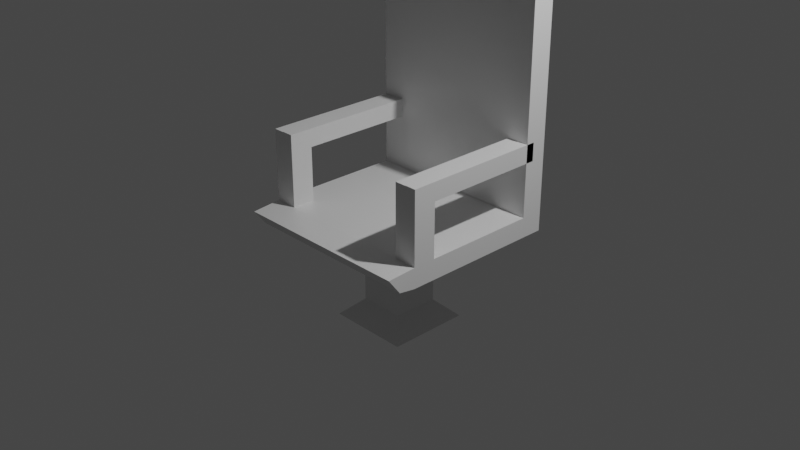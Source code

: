 # Source: scaun.blend  (saved by Blender 2.93.21; exported with 4.5.12 LTS)
import bpy
from mathutils import Matrix  # noqa: F401  (used for matrix-valued properties, if any)

bpy.ops.wm.read_factory_settings(use_empty=True)
scene = bpy.context.scene
scene.name = 'Scene'

# ---- collections
col_collection = bpy.data.collections.new('Collection'); scene.collection.children.link(col_collection)

# ---- materials (node trees are filled in below, after node groups)
mat_material = bpy.data.materials.new('Material')
mat_material.alpha_threshold = 0.0
mat_material.use_transparent_shadow = False
mat_material.line_color = (0.0, 0.0, 0.0, 1.0)

# ---- material node trees
mat_material.use_nodes = True; mat_material.node_tree.nodes.clear()
_N = mat_material.node_tree.nodes; _L = mat_material.node_tree.links
n0 = _N.new('ShaderNodeOutputMaterial'); n0.name = 'Material Output'; n0.location = (300, 300)
n1 = _N.new('ShaderNodeBsdfPrincipled'); n1.name = 'Principled BSDF'; n1.location = (10, 300)
n1.distribution = 'GGX'
n1.subsurface_method = 'BURLEY'
n1.inputs[2].default_value = 0.4
n1.inputs[3].default_value = 1.45
n1.inputs[27].default_value = (0.0, 0.0, 0.0, 1.0)
n1.inputs[28].default_value = 1.0
_L.new(n1.outputs[0], n0.inputs[0])
n0.is_active_output = True

# ---- world
world_world = bpy.data.worlds.new('World'); scene.world = world_world
world_world.use_nodes = True; world_world.node_tree.nodes.clear()
_N = world_world.node_tree.nodes; _L = world_world.node_tree.links
n0 = _N.new('ShaderNodeOutputWorld'); n0.name = 'World Output'; n0.location = (300, 300)
n1 = _N.new('ShaderNodeBackground'); n1.name = 'Background'; n1.location = (10, 300)
n1.inputs[0].default_value = (0.05088, 0.05088, 0.05088, 1.0)
_L.new(n1.outputs[0], n0.inputs[0])
n0.is_active_output = True
world_world.color = (0.05088, 0.05088, 0.05088)
world_world.use_sun_shadow = False
world_world.sun_shadow_jitter_overblur = 0.0

# ---- cameras
cam_camera = bpy.data.cameras.new('Camera')
cam_camera.clip_end = 100.0
cam_camera.ortho_scale = 7.314

# ---- lights
light_light = bpy.data.lights.new('Light', 'POINT')
light_light.transmission_factor = 0.0
light_light.energy = 1000.0
light_light.shadow_soft_size = 0.1
light_light.shadow_maximum_resolution = 0.006
light_light.use_absolute_resolution = True

# ---- meshes
me_cube = bpy.data.meshes.new('Cube')
me_cube.from_pydata([(1.0, 1.0, 1.0), (1.0, 1.0, -1.0), (1.001, -0.9334, 0.7425), (0.9994, -1.067, -0.8486), (-1.0, 1.0, 1.0), (-1.0, 1.0, -1.0), (-0.9994, -0.9326, 0.8486), (-1.001, -1.067, -0.7425), (0.0, 1.0, -1.0), (0.0005436, -0.933, 0.7955), (-0.0005436, -1.067, -0.7955), (0.0, 1.0, 1.0), (-1.0, 0.0, -1.0), (1.0, 0.0, 1.0), (-1.0, 0.0, 1.0), (1.0, 0.0, -1.0), (0.0, 0.0, -1.0), (0.0, 0.4496, 10.21), (-1.0, 0.5, 1.0), (1.0, 0.5, -1.0), (-1.0, 0.5, -1.0), (1.0, 0.5, 1.0), (0.0, 0.5, -1.0), (0.0, 0.5, 1.0), (-1.0, 0.75, 1.0), (1.0, 0.75, -1.0), (-1.0, 0.75, -1.0), (1.0, 0.75, 1.0), (0.0, 0.75, -1.0), (0.0, 0.75, 1.0), (-0.5, 1.0, -1.0), (-0.4994, -0.9328, 0.8221), (-0.5005, -1.067, -0.769), (-0.5, 1.0, 1.0), (-0.5, 0.0, -1.0), (-0.5, 0.0, 1.0), (-0.5, 0.5, 1.0), (-0.5, 0.5, -1.0), (-0.5, 0.75, -1.0), (-0.5, 0.75, 1.0), (-0.75, 1.0, -1.0), (-0.7494, -0.9327, 0.8353), (-0.75, 0.0, -1.0), (-0.75, 0.5, -1.0), (-0.75, 0.75, -1.0), (-0.7505, -1.067, -0.7557), (-0.75, 1.0, 1.0), (-0.75, 0.0, 1.0), (-0.75, 0.5, 1.0), (-0.75, 0.75, 1.0), (0.4994, -1.067, -0.8221), (0.5, 1.0, 1.0), (0.5, 1.0, -1.0), (0.5005, -0.9332, 0.769), (0.5, 0.0, 1.0), (0.5, 0.0, -1.0), (0.5, 0.5, -1.0), (0.5, 0.5, 1.0), (0.5, 0.75, 1.0), (0.5, 0.75, -1.0), (0.7494, -1.067, -0.8353), (0.75, 1.0, 1.0), (0.75, 0.0, 1.0), (0.75, 0.5, 1.0), (0.75, 0.75, 1.0), (0.75, 1.0, -1.0), (0.7505, -0.9333, 0.7557), (0.75, 0.0, -1.0), (0.75, 0.5, -1.0), (0.75, 0.75, -1.0), (-1.0, -0.5, -1.0), (1.0, -0.5, 1.0), (0.0, -0.5, -1.0), (0.0, -0.5, 1.0), (-1.0, -0.5, 1.0), (1.0, -0.5, -1.0), (-0.5, -0.5, -1.0), (-0.5, -0.5, 1.0), (-0.75, -0.5, -1.0), (-0.75, -0.5, 1.0), (0.5, -0.5, 1.0), (0.5, -0.5, -1.0), (0.75, -0.5, 1.0), (0.75, -0.5, -1.0), (-1.0, -0.75, -1.0), (1.0, -0.75, 1.0), (0.0, -0.75, -1.0), (0.0, -0.75, 1.0), (-0.5, -0.75, -1.0), (-0.5, -0.75, 1.0), (-0.75, -0.75, -1.0), (-0.75, -0.75, 1.0), (0.5, -0.75, 1.0), (0.5, -0.75, -1.0), (0.75, -0.75, 1.0), (0.75, -0.75, -1.0), (-1.0, -0.75, 1.0), (1.0, -0.75, -1.0), (-1.0, -0.625, 1.0), (1.0, -0.625, -1.0), (-1.0, -0.625, -1.0), (1.0, -0.625, 1.0), (0.0, -0.625, -1.0), (0.0, -0.625, 1.0), (-0.5, -0.625, -1.0), (-0.5, -0.625, 1.0), (-0.75, -0.625, -1.0), (-0.75, -0.625, 1.0), (0.5, -0.625, 1.0), (0.5, -0.625, -1.0), (0.75, -0.625, 1.0), (0.75, -0.625, -1.0), (0.8744, -1.067, -0.842), (0.875, 1.0, 1.0), (0.875, 0.0, 1.0), (0.875, 0.5, 1.0), (0.875, 0.75, 1.0), (0.875, 1.0, -1.0), (0.8755, -0.9334, 0.7491), (0.875, 0.0, -1.0), (0.875, 0.5, -1.0), (0.875, 0.75, -1.0), (0.875, -0.5, 1.0), (0.875, -0.5, -1.0), (0.875, -0.75, 1.0), (0.875, -0.75, -1.0), (0.875, -0.625, -1.0), (0.875, -0.625, 1.0), (-0.875, 1.0, -1.0), (-0.8744, -0.9327, 0.842), (-0.875, 0.0, -1.0), (-0.875, 0.5, -1.0), (-0.875, 0.75, -1.0), (-0.8755, -1.067, -0.7491), (-0.875, 1.0, 1.0), (-0.875, 0.0, 1.0), (-0.875, 0.5, 1.0), (-0.875, 0.75, 1.0), (-0.875, -0.5, -1.0), (-0.875, -0.5, 1.0), (-0.875, -0.75, -1.0), (-0.875, -0.75, 1.0), (-0.875, -0.625, 1.0), (-0.875, -0.625, -1.0), (-0.875, 1.0, -21.52), (-1.0, 1.0, -21.52), (1.0, 0.75, -21.52), (1.0, 1.0, -21.52), (0.5, 1.0, -21.52), (0.0, 1.0, -21.52), (-1.0, 0.75, -21.52), (0.0, 0.75, -21.52), (-0.875, 0.75, -21.52), (0.5, 0.75, -21.52), (-0.5, 1.0, -21.52), (-0.5, 0.75, -21.52), (-0.75, 1.0, -21.52), (-0.75, 0.75, -21.52), (0.75, 1.0, -21.52), (0.75, 0.75, -21.52), (0.875, 1.0, -21.52), (0.875, 0.75, -21.52), (-0.8724, 1.18, -24.33), (-0.9974, 1.18, -24.31), (0.9974, 1.184, -26.92), (1.002, 1.182, -24.66), (0.5023, 1.181, -24.57), (0.00244, 1.181, -24.48), (-1.002, 1.182, -26.57), (-0.00244, 1.183, -26.75), (-0.8773, 1.182, -26.59), (0.4975, 1.183, -26.83), (-0.4975, 1.181, -24.4), (-0.5023, 1.183, -26.66), (-0.7474, 1.18, -24.35), (-0.7523, 1.182, -26.61), (0.7523, 1.181, -24.62), (0.7474, 1.183, -26.88), (0.8773, 1.181, -24.64), (0.8724, 1.184, -26.9), (1.0, -0.625, -8.074), (1.0, -0.5, -8.074), (-0.875, -0.5, -8.074), (-1.0, -0.5, -8.074), (-1.0, -0.625, -8.074), (-1.0, -0.75, -8.074), (-0.875, -0.75, -8.074), (1.0, -0.75, -8.074), (-0.875, -0.625, -8.074), (0.875, -0.5, -8.074), (0.875, -0.75, -8.074), (0.875, -0.625, -8.074), (-1.0, -0.75, -4.537), (-1.0, -0.625, -4.537), (-0.875, -0.5, -4.537), (-1.0, -0.5, -4.537), (-0.875, -0.75, -4.537), (-0.875, -0.625, -4.537), (1.0, -0.625, -4.537), (1.0, -0.5, -4.537), (0.875, -0.75, -4.537), (1.0, -0.75, -4.537), (0.875, -0.5, -4.537), (0.875, -0.625, -4.537), (-1.0, -0.625, -6.305), (-0.875, -0.5, -6.305), (-0.875, -0.75, -6.305), (-1.0, -0.75, -6.305), (-1.0, -0.5, -6.305), (-0.875, -0.625, -6.305), (1.0, -0.625, -6.305), (0.875, -0.75, -6.305), (0.875, -0.5, -6.305), (1.0, -0.5, -6.305), (1.0, -0.75, -6.305), (0.875, -0.625, -6.305), (-0.875, 0.7735, -8.074), (-1.0, 0.7735, -8.074), (-0.875, 0.7735, -6.305), (-1.0, 0.7735, -6.305), (1.0, 0.8423, -8.074), (0.875, 0.8423, -8.074), (0.875, 0.8423, -6.305), (1.0, 0.8423, -6.305), (-1.0, -0.25, 1.0), (1.0, -0.25, -1.0), (-1.0, -0.25, -1.0), (1.0, -0.25, 1.0), (0.0, -0.25, -1.0), (0.0, -0.25, 1.0), (-0.5, -0.25, -1.0), (-0.5, -0.25, 1.0), (-0.75, -0.25, -1.0), (-0.75, -0.25, 1.0), (0.5, -0.25, 1.0), (0.5, -0.25, -1.0), (0.75, -0.25, 1.0), (0.75, -0.25, -1.0), (0.875, -0.25, -1.0), (0.875, -0.25, 1.0), (-0.875, -0.25, 1.0), (-0.875, -0.25, -1.0), (-1.0, 0.25, -1.0), (1.0, 0.25, 1.0), (0.0, 0.25, -1.0), (0.0, 0.25, 1.0), (-1.0, 0.25, 1.0), (1.0, 0.25, -1.0), (-0.5, 0.25, 1.0), (-0.5, 0.25, -1.0), (-0.75, 0.25, -1.0), (-0.75, 0.25, 1.0), (0.5, 0.25, -1.0), (0.5, 0.25, 1.0), (0.75, 0.25, 1.0), (0.75, 0.25, -1.0), (0.875, 0.25, 1.0), (0.875, 0.25, -1.0), (-0.875, 0.25, -1.0), (-0.875, 0.25, 1.0), (-0.2505, -1.067, -0.7823), (-0.25, 1.0, 1.0), (-0.25, 0.0, 1.0), (-0.25, 0.5, 1.0), (-0.25, 0.75, 1.0), (-0.25, 1.0, -1.0), (-0.2495, -0.9329, 0.8088), (-0.25, 0.0, -1.0), (-0.25, 0.5, -1.0), (-0.25, 0.75, -1.0), (-0.25, -0.5, 1.0), (-0.25, -0.5, -1.0), (-0.25, -0.75, 1.0), (-0.25, -0.75, -1.0), (-0.25, -0.625, -1.0), (-0.25, -0.625, 1.0), (-0.25, 1.0, -21.52), (-0.25, 0.75, -21.52), (-0.2475, 1.181, -24.44), (-0.2524, 1.183, -26.7), (-0.25, -0.25, -1.0), (-0.25, -0.25, 1.0), (-0.25, 0.25, 1.0), (-0.25, 0.25, -1.0), (0.25, 1.0, -1.0), (0.2505, -0.9331, 0.7823), (0.25, 0.0, -1.0), (0.25, 0.5, -1.0), (0.25, 0.75, -1.0), (0.2495, -1.067, -0.8088), (0.25, 1.0, 1.0), (0.25, 0.0, 1.0), (0.25, 0.5, 1.0), (0.25, 0.75, 1.0), (0.25, -0.5, -1.0), (0.25, -0.5, 1.0), (0.25, -0.75, -1.0), (0.25, -0.75, 1.0), (0.25, -0.625, 1.0), (0.25, -0.625, -1.0), (0.25, 1.0, -21.52), (0.25, 0.75, -21.52), (0.2524, 1.181, -24.53), (0.2475, 1.183, -26.79), (0.25, -0.25, 1.0), (0.25, -0.25, -1.0), (0.25, 0.25, -1.0), (0.25, 0.25, 1.0), (0.0, 0.25, 8.485), (-0.25, 0.0, 8.485), (0.0, -0.25, 8.485), (-0.25, -0.25, 8.485), (-0.25, 0.25, 8.485), (0.25, 0.0, 8.485), (0.25, -0.25, 8.485), (0.25, 0.25, 8.485), (0.0, 0.0, 10.21), (-0.4496, 0.0, 10.21), (0.0, -0.4496, 10.21), (-0.4496, -0.4496, 10.21), (-0.4496, 0.4496, 10.21), (0.4496, 0.0, 10.21), (0.4496, -0.4496, 10.21), (0.4496, 0.4496, 10.21), (0.875, -0.5, -8.043), (0.75, -0.5, -8.043), (0.75, -0.625, -8.043), (0.75, -0.75, -8.043), (0.875, -0.75, -8.043), (0.875, -0.625, -8.043), (0.875, -0.75, -4.525), (0.875, -0.625, -4.525), (0.75, -0.5, -4.525), (0.75, -0.625, -4.525), (0.75, -0.75, -4.525), (0.875, -0.5, -4.525), (0.875, -0.75, -6.284), (0.75, -0.5, -6.284), (0.75, -0.75, -6.284), (0.875, -0.5, -6.284), (0.875, -0.625, -6.284), (0.75, -0.625, -6.284), (0.875, 0.7634, -8.043), (0.75, 0.7634, -8.043), (0.75, 0.7634, -6.284), (0.875, 0.7634, -6.284), (-0.75, -0.625, -8.109), (-0.75, -0.75, -8.109), (-0.75, -0.5, -8.109), (-0.875, -0.5, -8.109), (-0.875, -0.75, -8.109), (-0.875, -0.625, -8.109), (-0.875, -0.5, -4.554), (-0.875, -0.625, -4.554), (-0.75, -0.625, -4.554), (-0.75, -0.5, -4.554), (-0.875, -0.75, -4.554), (-0.75, -0.75, -4.554), (-0.875, -0.5, -6.332), (-0.75, -0.625, -6.332), (-0.875, -0.75, -6.332), (-0.875, -0.625, -6.332), (-0.75, -0.5, -6.332), (-0.75, -0.75, -6.332), (-0.875, 0.7601, -6.332), (-0.875, 0.7601, -8.109), (-0.75, 0.7601, -8.109), (-0.75, 0.7601, -6.332)], [], [(141, 96, 6, 129), (133, 129, 6, 7), (26, 24, 4, 5), (125, 97, 3, 112), (97, 85, 2, 3), (117, 113, 0, 1), (265, 261, 11, 8), (273, 86, 10, 260), (289, 285, 9, 10), (297, 87, 9, 285), (281, 229, 310, 311), (283, 244, 16, 267), (247, 243, 13, 15), (257, 247, 15, 119), (226, 224, 14, 12), (259, 246, 14, 135), (137, 24, 18, 136), (121, 25, 19, 120), (25, 27, 21, 19), (269, 28, 22, 268), (293, 29, 23, 292), (242, 246, 18, 20), (290, 11, 29, 293), (121, 69, 159, 161), (1, 0, 27, 25), (38, 44, 157, 155), (134, 4, 24, 137), (20, 18, 24, 26), (261, 33, 39, 264), (269, 38, 155, 277), (44, 38, 37, 43), (264, 39, 36, 263), (282, 248, 35, 262), (250, 249, 34, 42), (90, 88, 32, 45), (40, 46, 33, 30), (260, 266, 31, 32), (272, 89, 31, 266), (128, 134, 46, 40), (140, 90, 45, 133), (258, 250, 42, 130), (132, 44, 43, 131), (284, 52, 148, 300), (33, 46, 49, 39), (39, 49, 48, 36), (248, 251, 47, 35), (32, 31, 41, 45), (89, 91, 41, 31), (44, 132, 152, 157), (61, 51, 58, 64), (64, 58, 57, 63), (288, 59, 56, 287), (306, 252, 55, 286), (254, 253, 54, 62), (94, 92, 53, 66), (60, 66, 53, 50), (284, 290, 51, 52), (296, 93, 50, 289), (112, 118, 66, 60), (124, 94, 66, 118), (256, 254, 62, 114), (116, 64, 63, 115), (113, 61, 64, 116), (265, 8, 149, 276), (59, 69, 68, 56), (252, 255, 67, 55), (52, 51, 61, 65), (93, 95, 60, 50), (235, 237, 83, 81), (239, 236, 82, 122), (305, 235, 81, 294), (236, 234, 80, 82), (231, 233, 79, 77), (241, 232, 78, 138), (281, 231, 77, 270), (232, 230, 76, 78), (100, 98, 74, 70), (304, 229, 73, 295), (280, 228, 72, 271), (225, 227, 71, 75), (238, 225, 75, 123), (240, 224, 74, 139), (7, 6, 96, 84), (109, 111, 95, 93), (127, 110, 94, 124), (299, 109, 93, 296), (110, 108, 92, 94), (105, 107, 91, 89), (362, 359, 346, 348), (275, 105, 89, 272), (106, 104, 88, 90), (298, 103, 87, 297), (274, 102, 86, 273), (99, 101, 85, 97), (205, 182, 216, 218), (142, 98, 96, 141), (139, 74, 98, 142), (214, 211, 190, 187), (75, 71, 101, 99), (271, 72, 102, 274), (295, 73, 103, 298), (78, 76, 104, 106), (270, 77, 105, 275), (361, 358, 349, 351), (77, 79, 107, 105), (82, 80, 108, 110), (294, 81, 109, 299), (122, 82, 110, 127), (81, 83, 111, 109), (84, 96, 98, 100), (71, 122, 127, 101), (341, 337, 325, 326), (340, 336, 328, 329), (101, 127, 124, 85), (237, 238, 123, 83), (227, 239, 122, 71), (0, 113, 116, 27), (27, 116, 115, 21), (243, 256, 114, 13), (85, 124, 118, 2), (3, 2, 118, 112), (1, 25, 146, 147), (69, 121, 120, 68), (255, 257, 119, 67), (65, 61, 113, 117), (95, 125, 112, 60), (213, 210, 180, 181), (79, 139, 142, 107), (107, 142, 141, 91), (207, 204, 184, 185), (233, 240, 139, 79), (226, 241, 138, 70), (117, 1, 147, 160), (26, 132, 131, 20), (242, 258, 130, 12), (84, 140, 133, 7), (5, 4, 134, 128), (46, 134, 137, 49), (49, 137, 136, 48), (251, 259, 135, 47), (45, 41, 129, 133), (91, 141, 129, 41), (155, 157, 175, 173), (150, 145, 163, 168), (156, 154, 172, 174), (161, 159, 177, 179), (300, 148, 166, 302), (158, 160, 178, 176), (147, 146, 164, 165), (157, 152, 170, 175), (132, 26, 150, 152), (25, 121, 161, 146), (128, 40, 156, 144), (5, 128, 144, 145), (288, 28, 151, 301), (69, 59, 153, 159), (26, 5, 145, 150), (52, 65, 158, 148), (40, 30, 154, 156), (65, 117, 160, 158), (278, 167, 169, 279), (178, 165, 164, 179), (174, 172, 173, 175), (162, 174, 175, 170), (302, 166, 171, 303), (166, 176, 177, 171), (176, 178, 179, 177), (163, 162, 170, 168), (160, 147, 165, 178), (152, 150, 168, 170), (146, 161, 179, 164), (148, 158, 176, 166), (301, 151, 169, 303), (159, 153, 171, 177), (276, 149, 167, 278), (144, 156, 174, 162), (145, 144, 162, 163), (277, 155, 173, 279), (191, 180, 187, 190), (189, 181, 180, 191), (183, 182, 188, 184), (184, 188, 186, 185), (209, 206, 186, 188), (215, 212, 189, 191), (210, 214, 187, 180), (205, 209, 188, 182), (189, 212, 222, 221), (211, 215, 191, 190), (204, 208, 183, 184), (206, 207, 185, 186), (140, 84, 192, 196), (100, 70, 195, 193), (138, 143, 197, 194), (143, 140, 196, 197), (84, 100, 193, 192), (70, 138, 194, 195), (125, 126, 203, 200), (123, 75, 199, 202), (99, 97, 201, 198), (126, 123, 202, 203), (75, 99, 198, 199), (97, 125, 200, 201), (196, 192, 207, 206), (193, 195, 208, 204), (194, 197, 209, 205), (197, 196, 206, 209), (192, 193, 204, 207), (195, 194, 205, 208), (200, 203, 215, 211), (202, 199, 213, 212), (198, 201, 214, 210), (203, 202, 212, 215), (199, 198, 210, 213), (201, 200, 211, 214), (219, 218, 216, 217), (182, 183, 217, 216), (183, 208, 219, 217), (208, 205, 218, 219), (222, 223, 220, 221), (181, 189, 221, 220), (212, 213, 223, 222), (213, 181, 220, 223), (12, 130, 241, 226), (47, 135, 240, 233), (13, 114, 239, 227), (67, 119, 238, 237), (135, 14, 224, 240), (119, 15, 225, 238), (15, 13, 227, 225), (267, 16, 228, 280), (229, 304, 314, 310), (42, 34, 230, 232), (262, 35, 231, 281), (130, 42, 232, 241), (35, 47, 233, 231), (62, 54, 234, 236), (286, 55, 235, 305), (114, 62, 236, 239), (55, 67, 237, 235), (70, 74, 224, 226), (48, 136, 259, 251), (20, 131, 258, 242), (68, 120, 257, 255), (21, 115, 256, 243), (56, 68, 255, 252), (115, 63, 254, 256), (63, 57, 253, 254), (287, 56, 252, 306), (36, 48, 251, 248), (131, 43, 250, 258), (43, 37, 249, 250), (263, 36, 248, 282), (12, 14, 246, 242), (136, 18, 246, 259), (120, 19, 247, 257), (19, 21, 243, 247), (268, 22, 244, 283), (292, 23, 245, 307), (37, 268, 283, 249), (23, 263, 282, 245), (262, 281, 311, 309), (34, 267, 280, 230), (151, 277, 279, 169), (154, 276, 278, 172), (172, 278, 279, 173), (73, 270, 275, 103), (76, 271, 274, 104), (104, 274, 273, 88), (103, 275, 272, 87), (230, 280, 271, 76), (229, 281, 270, 73), (30, 265, 276, 154), (87, 272, 266, 9), (10, 9, 266, 260), (245, 282, 312, 308), (29, 264, 263, 23), (28, 269, 277, 151), (11, 261, 264, 29), (38, 269, 268, 37), (249, 283, 267, 34), (88, 273, 260, 32), (30, 33, 261, 265), (57, 292, 307, 253), (22, 287, 306, 244), (16, 286, 305, 228), (54, 291, 304, 234), (153, 301, 303, 171), (167, 302, 303, 169), (59, 288, 301, 153), (149, 300, 302, 167), (72, 294, 299, 102), (80, 295, 298, 108), (108, 298, 297, 92), (102, 299, 296, 86), (234, 304, 295, 80), (228, 305, 294, 72), (86, 296, 289, 10), (8, 11, 290, 284), (244, 306, 286, 16), (28, 288, 287, 22), (8, 284, 300, 149), (51, 290, 293, 58), (58, 293, 292, 57), (253, 307, 291, 54), (92, 297, 285, 53), (50, 53, 285, 289), (311, 310, 318, 319), (309, 311, 319, 317), (315, 308, 17, 323), (313, 315, 323, 321), (304, 291, 313, 314), (282, 262, 309, 312), (291, 307, 315, 313), (307, 245, 308, 315), (323, 17, 316, 321), (321, 316, 318, 322), (316, 317, 319, 318), (17, 320, 317, 316), (314, 313, 321, 322), (310, 314, 322, 318), (312, 309, 317, 320), (308, 312, 320, 17), (325, 324, 329, 326), (326, 329, 328, 327), (336, 338, 327, 328), (338, 341, 326, 327), (324, 325, 343, 342), (339, 340, 329, 324), (123, 126, 331, 335), (83, 123, 335, 332), (95, 111, 333, 334), (125, 95, 334, 330), (126, 125, 330, 331), (111, 83, 332, 333), (335, 331, 340, 339), (332, 335, 339, 337), (334, 333, 341, 338), (330, 334, 338, 336), (331, 330, 336, 340), (333, 332, 337, 341), (344, 345, 342, 343), (339, 324, 342, 345), (337, 339, 345, 344), (325, 337, 344, 343), (351, 346, 347, 350), (349, 348, 346, 351), (363, 360, 350, 347), (358, 362, 367, 364), (360, 361, 351, 350), (359, 363, 347, 346), (106, 90, 357, 354), (140, 143, 353, 356), (138, 78, 355, 352), (90, 140, 356, 357), (143, 138, 352, 353), (78, 106, 354, 355), (354, 357, 363, 359), (356, 353, 361, 360), (352, 355, 362, 358), (357, 356, 360, 363), (353, 352, 358, 361), (355, 354, 359, 362), (364, 367, 366, 365), (349, 358, 364, 365), (362, 348, 366, 367), (348, 349, 365, 366)])
_uv = me_cube.uv_layers.new(name='UVMap')
_uv.uv.foreach_set('vector', [0.8594, 0.7188, 0.875, 0.7188, 0.875, 0.75, 0.8594, 0.75, 0.375, 0.9844, 0.625, 0.9844, 0.625, 1.0, 0.375, 1.0, 0.375, 0.2188, 0.625, 0.2188, 0.625, 0.25, 0.375, 0.25, 0.3594, 0.7188, 0.375, 0.7188, 0.375, 0.75, 0.3594, 0.75, 0.375, 0.7188, 0.625, 0.7188, 0.625, 0.75, 0.375, 0.75, 0.375, 0.4844, 0.625, 0.4844, 0.625, 0.5, 0.375, 0.5, 0.375, 0.3438, 0.625, 0.3438, 0.625, 0.375, 0.375, 0.375, 0.2188, 0.7188, 0.25, 0.7188, 0.25, 0.75, 0.2188, 0.75, 0.375, 0.8438, 0.625, 0.8438, 0.625, 0.875, 0.375, 0.875, 0.7188, 0.7188, 0.75, 0.7188, 0.75, 0.75, 0.7188, 0.75, 0.7812, 0.6562, 0.75, 0.6562, 0.75, 0.6562, 0.7812, 0.6562, 0.2188, 0.5938, 0.25, 0.5938, 0.25, 0.625, 0.2188, 0.625, 0.375, 0.5938, 0.625, 0.5938, 0.625, 0.625, 0.375, 0.625, 0.3594, 0.5938, 0.375, 0.5938, 0.375, 0.625, 0.3594, 0.625, 0.375, 0.09375, 0.625, 0.09375, 0.625, 0.125, 0.375, 0.125, 0.8594, 0.5938, 0.875, 0.5938, 0.875, 0.625, 0.8594, 0.625, 0.8594, 0.5312, 0.875, 0.5312, 0.875, 0.5625, 0.8594, 0.5625, 0.3594, 0.5312, 0.375, 0.5312, 0.375, 0.5625, 0.3594, 0.5625, 0.375, 0.5312, 0.625, 0.5312, 0.625, 0.5625, 0.375, 0.5625, 0.2188, 0.5312, 0.25, 0.5312, 0.25, 0.5625, 0.2188, 0.5625, 0.7188, 0.5312, 0.75, 0.5312, 0.75, 0.5625, 0.7188, 0.5625, 0.375, 0.1562, 0.625, 0.1562, 0.625, 0.1875, 0.375, 0.1875, 0.7188, 0.5, 0.75, 0.5, 0.75, 0.5312, 0.7188, 0.5312, 0.3594, 0.5312, 0.3438, 0.5312, 0.3438, 0.5312, 0.3594, 0.5312, 0.375, 0.5, 0.625, 0.5, 0.625, 0.5312, 0.375, 0.5312, 0.1875, 0.5312, 0.1562, 0.5312, 0.1562, 0.5312, 0.1875, 0.5312, 0.8594, 0.5, 0.875, 0.5, 0.875, 0.5312, 0.8594, 0.5312, 0.375, 0.1875, 0.625, 0.1875, 0.625, 0.2188, 0.375, 0.2188, 0.7812, 0.5, 0.8125, 0.5, 0.8125, 0.5312, 0.7812, 0.5312, 0.2188, 0.5312, 0.1875, 0.5312, 0.1875, 0.5312, 0.2188, 0.5312, 0.1562, 0.5312, 0.1875, 0.5312, 0.1875, 0.5625, 0.1562, 0.5625, 0.7812, 0.5312, 0.8125, 0.5312, 0.8125, 0.5625, 0.7812, 0.5625, 0.7812, 0.5938, 0.8125, 0.5938, 0.8125, 0.625, 0.7812, 0.625, 0.1562, 0.5938, 0.1875, 0.5938, 0.1875, 0.625, 0.1562, 0.625, 0.1562, 0.7188, 0.1875, 0.7188, 0.1875, 0.75, 0.1562, 0.75, 0.375, 0.2812, 0.625, 0.2812, 0.625, 0.3125, 0.375, 0.3125, 0.375, 0.9062, 0.625, 0.9062, 0.625, 0.9375, 0.375, 0.9375, 0.7812, 0.7188, 0.8125, 0.7188, 0.8125, 0.75, 0.7812, 0.75, 0.375, 0.2656, 0.625, 0.2656, 0.625, 0.2812, 0.375, 0.2812, 0.1406, 0.7188, 0.1562, 0.7188, 0.1562, 0.75, 0.1406, 0.75, 0.1406, 0.5938, 0.1562, 0.5938, 0.1562, 0.625, 0.1406, 0.625, 0.1406, 0.5312, 0.1562, 0.5312, 0.1562, 0.5625, 0.1406, 0.5625, 0.375, 0.4062, 0.375, 0.4375, 0.375, 0.4375, 0.375, 0.4062, 0.8125, 0.5, 0.8438, 0.5, 0.8438, 0.5312, 0.8125, 0.5312, 0.8125, 0.5312, 0.8438, 0.5312, 0.8438, 0.5625, 0.8125, 0.5625, 0.8125, 0.5938, 0.8438, 0.5938, 0.8438, 0.625, 0.8125, 0.625, 0.375, 0.9375, 0.625, 0.9375, 0.625, 0.9688, 0.375, 0.9688, 0.8125, 0.7188, 0.8438, 0.7188, 0.8438, 0.75, 0.8125, 0.75, 0.1562, 0.5312, 0.1406, 0.5312, 0.1406, 0.5312, 0.1562, 0.5312, 0.6562, 0.5, 0.6875, 0.5, 0.6875, 0.5312, 0.6562, 0.5312, 0.6562, 0.5312, 0.6875, 0.5312, 0.6875, 0.5625, 0.6562, 0.5625, 0.2812, 0.5312, 0.3125, 0.5312, 0.3125, 0.5625, 0.2812, 0.5625, 0.2812, 0.5938, 0.3125, 0.5938, 0.3125, 0.625, 0.2812, 0.625, 0.6562, 0.5938, 0.6875, 0.5938, 0.6875, 0.625, 0.6562, 0.625, 0.6562, 0.7188, 0.6875, 0.7188, 0.6875, 0.75, 0.6562, 0.75, 0.375, 0.7812, 0.625, 0.7812, 0.625, 0.8125, 0.375, 0.8125, 0.375, 0.4062, 0.625, 0.4062, 0.625, 0.4375, 0.375, 0.4375, 0.2812, 0.7188, 0.3125, 0.7188, 0.3125, 0.75, 0.2812, 0.75, 0.375, 0.7656, 0.625, 0.7656, 0.625, 0.7812, 0.375, 0.7812, 0.6406, 0.7188, 0.6562, 0.7188, 0.6562, 0.75, 0.6406, 0.75, 0.6406, 0.5938, 0.6562, 0.5938, 0.6562, 0.625, 0.6406, 0.625, 0.6406, 0.5312, 0.6562, 0.5312, 0.6562, 0.5625, 0.6406, 0.5625, 0.6406, 0.5, 0.6562, 0.5, 0.6562, 0.5312, 0.6406, 0.5312, 0.375, 0.3438, 0.375, 0.375, 0.375, 0.375, 0.375, 0.3438, 0.3125, 0.5312, 0.3438, 0.5312, 0.3438, 0.5625, 0.3125, 0.5625, 0.3125, 0.5938, 0.3438, 0.5938, 0.3438, 0.625, 0.3125, 0.625, 0.375, 0.4375, 0.625, 0.4375, 0.625, 0.4688, 0.375, 0.4688, 0.3125, 0.7188, 0.3438, 0.7188, 0.3438, 0.75, 0.3125, 0.75, 0.3125, 0.6562, 0.3438, 0.6562, 0.3438, 0.6875, 0.3125, 0.6875, 0.6406, 0.6562, 0.6562, 0.6562, 0.6562, 0.6875, 0.6406, 0.6875, 0.2812, 0.6562, 0.3125, 0.6562, 0.3125, 0.6875, 0.2812, 0.6875, 0.6562, 0.6562, 0.6875, 0.6562, 0.6875, 0.6875, 0.6562, 0.6875, 0.8125, 0.6562, 0.8438, 0.6562, 0.8438, 0.6875, 0.8125, 0.6875, 0.1406, 0.6562, 0.1562, 0.6562, 0.1562, 0.6875, 0.1406, 0.6875, 0.7812, 0.6562, 0.8125, 0.6562, 0.8125, 0.6875, 0.7812, 0.6875, 0.1562, 0.6562, 0.1875, 0.6562, 0.1875, 0.6875, 0.1562, 0.6875, 0.375, 0.04688, 0.625, 0.04688, 0.625, 0.0625, 0.375, 0.0625, 0.7188, 0.6562, 0.75, 0.6562, 0.75, 0.6875, 0.7188, 0.6875, 0.2188, 0.6562, 0.25, 0.6562, 0.25, 0.6875, 0.2188, 0.6875, 0.375, 0.6562, 0.625, 0.6562, 0.625, 0.6875, 0.375, 0.6875, 0.3594, 0.6562, 0.375, 0.6562, 0.375, 0.6875, 0.3594, 0.6875, 0.8594, 0.6562, 0.875, 0.6562, 0.875, 0.6875, 0.8594, 0.6875, 0.375, 0.0, 0.625, 0.0, 0.625, 0.03125, 0.375, 0.03125, 0.3125, 0.7031, 0.3438, 0.7031, 0.3438, 0.7188, 0.3125, 0.7188, 0.6406, 0.7031, 0.6562, 0.7031, 0.6562, 0.7188, 0.6406, 0.7188, 0.2812, 0.7031, 0.3125, 0.7031, 0.3125, 0.7188, 0.2812, 0.7188, 0.6562, 0.7031, 0.6875, 0.7031, 0.6875, 0.7188, 0.6562, 0.7188, 0.8125, 0.7031, 0.8438, 0.7031, 0.8438, 0.7188, 0.8125, 0.7188, 0.1562, 0.6875, 0.1562, 0.7031, 0.1562, 0.7031, 0.1562, 0.6875, 0.7812, 0.7031, 0.8125, 0.7031, 0.8125, 0.7188, 0.7812, 0.7188, 0.1562, 0.7031, 0.1875, 0.7031, 0.1875, 0.7188, 0.1562, 0.7188, 0.7188, 0.7031, 0.75, 0.7031, 0.75, 0.7188, 0.7188, 0.7188, 0.2188, 0.7031, 0.25, 0.7031, 0.25, 0.7188, 0.2188, 0.7188, 0.375, 0.7031, 0.625, 0.7031, 0.625, 0.7188, 0.375, 0.7188, 0.1406, 0.6875, 0.1406, 0.6875, 0.1406, 0.6875, 0.1406, 0.6875, 0.8594, 0.7031, 0.875, 0.7031, 0.875, 0.7188, 0.8594, 0.7188, 0.8594, 0.6875, 0.875, 0.6875, 0.875, 0.7031, 0.8594, 0.7031, 0.375, 0.7188, 0.3594, 0.7188, 0.3594, 0.7188, 0.375, 0.7188, 0.375, 0.6875, 0.625, 0.6875, 0.625, 0.7031, 0.375, 0.7031, 0.2188, 0.6875, 0.25, 0.6875, 0.25, 0.7031, 0.2188, 0.7031, 0.7188, 0.6875, 0.75, 0.6875, 0.75, 0.7031, 0.7188, 0.7031, 0.1562, 0.6875, 0.1875, 0.6875, 0.1875, 0.7031, 0.1562, 0.7031, 0.7812, 0.6875, 0.8125, 0.6875, 0.8125, 0.7031, 0.7812, 0.7031, 0.1406, 0.7031, 0.1406, 0.6875, 0.1406, 0.6875, 0.1406, 0.7031, 0.8125, 0.6875, 0.8438, 0.6875, 0.8438, 0.7031, 0.8125, 0.7031, 0.6562, 0.6875, 0.6875, 0.6875, 0.6875, 0.7031, 0.6562, 0.7031, 0.2812, 0.6875, 0.3125, 0.6875, 0.3125, 0.7031, 0.2812, 0.7031, 0.6406, 0.6875, 0.6562, 0.6875, 0.6562, 0.7031, 0.6406, 0.7031, 0.3125, 0.6875, 0.3438, 0.6875, 0.3438, 0.7031, 0.3125, 0.7031, 0.375, 0.03125, 0.625, 0.03125, 0.625, 0.04688, 0.375, 0.04688, 0.625, 0.6875, 0.6406, 0.6875, 0.6406, 0.7031, 0.625, 0.7031, 0.3438, 0.7031, 0.3438, 0.6875, 0.3438, 0.6875, 0.3438, 0.7031, 0.3594, 0.7031, 0.3594, 0.7188, 0.3594, 0.7188, 0.3594, 0.7031, 0.625, 0.7031, 0.6406, 0.7031, 0.6406, 0.7188, 0.625, 0.7188, 0.3438, 0.6562, 0.3594, 0.6562, 0.3594, 0.6875, 0.3438, 0.6875, 0.625, 0.6562, 0.6406, 0.6562, 0.6406, 0.6875, 0.625, 0.6875, 0.625, 0.5, 0.6406, 0.5, 0.6406, 0.5312, 0.625, 0.5312, 0.625, 0.5312, 0.6406, 0.5312, 0.6406, 0.5625, 0.625, 0.5625, 0.625, 0.5938, 0.6406, 0.5938, 0.6406, 0.625, 0.625, 0.625, 0.625, 0.7188, 0.6406, 0.7188, 0.6406, 0.75, 0.625, 0.75, 0.375, 0.75, 0.625, 0.75, 0.625, 0.7656, 0.375, 0.7656, 0.375, 0.5, 0.375, 0.5312, 0.375, 0.5312, 0.375, 0.5, 0.3438, 0.5312, 0.3594, 0.5312, 0.3594, 0.5625, 0.3438, 0.5625, 0.3438, 0.5938, 0.3594, 0.5938, 0.3594, 0.625, 0.3438, 0.625, 0.375, 0.4688, 0.625, 0.4688, 0.625, 0.4844, 0.375, 0.4844, 0.3438, 0.7188, 0.3594, 0.7188, 0.3594, 0.75, 0.3438, 0.75, 0.375, 0.6875, 0.375, 0.7031, 0.375, 0.7031, 0.375, 0.6875, 0.8438, 0.6875, 0.8594, 0.6875, 0.8594, 0.7031, 0.8438, 0.7031, 0.8438, 0.7031, 0.8594, 0.7031, 0.8594, 0.7188, 0.8438, 0.7188, 0.375, 0.03125, 0.375, 0.04688, 0.375, 0.04688, 0.375, 0.03125, 0.8438, 0.6562, 0.8594, 0.6562, 0.8594, 0.6875, 0.8438, 0.6875, 0.125, 0.6562, 0.1406, 0.6562, 0.1406, 0.6875, 0.125, 0.6875, 0.375, 0.4844, 0.375, 0.5, 0.375, 0.5, 0.375, 0.4844, 0.125, 0.5312, 0.1406, 0.5312, 0.1406, 0.5625, 0.125, 0.5625, 0.125, 0.5938, 0.1406, 0.5938, 0.1406, 0.625, 0.125, 0.625, 0.125, 0.7188, 0.1406, 0.7188, 0.1406, 0.75, 0.125, 0.75, 0.375, 0.25, 0.625, 0.25, 0.625, 0.2656, 0.375, 0.2656, 0.8438, 0.5, 0.8594, 0.5, 0.8594, 0.5312, 0.8438, 0.5312, 0.8438, 0.5312, 0.8594, 0.5312, 0.8594, 0.5625, 0.8438, 0.5625, 0.8438, 0.5938, 0.8594, 0.5938, 0.8594, 0.625, 0.8438, 0.625, 0.375, 0.9688, 0.625, 0.9688, 0.625, 0.9844, 0.375, 0.9844, 0.8438, 0.7188, 0.8594, 0.7188, 0.8594, 0.75, 0.8438, 0.75, 0.1875, 0.5312, 0.1562, 0.5312, 0.1562, 0.5312, 0.1875, 0.5312, 0.375, 0.2188, 0.375, 0.25, 0.375, 0.25, 0.375, 0.2188, 0.375, 0.2812, 0.375, 0.3125, 0.375, 0.3125, 0.375, 0.2812, 0.3594, 0.5312, 0.3438, 0.5312, 0.3438, 0.5312, 0.3594, 0.5312, 0.375, 0.4062, 0.375, 0.4375, 0.375, 0.4375, 0.375, 0.4062, 0.375, 0.4688, 0.375, 0.4844, 0.375, 0.4844, 0.375, 0.4688, 0.375, 0.5, 0.375, 0.5312, 0.375, 0.5312, 0.375, 0.5, 0.1562, 0.5312, 0.1406, 0.5312, 0.1406, 0.5312, 0.1562, 0.5312, 0.1406, 0.5312, 0.125, 0.5312, 0.125, 0.5312, 0.1406, 0.5312, 0.375, 0.5312, 0.3594, 0.5312, 0.3594, 0.5312, 0.375, 0.5312, 0.375, 0.2656, 0.375, 0.2812, 0.375, 0.2812, 0.375, 0.2656, 0.375, 0.25, 0.375, 0.2656, 0.375, 0.2656, 0.375, 0.25, 0.2812, 0.5312, 0.25, 0.5312, 0.25, 0.5312, 0.2812, 0.5312, 0.3438, 0.5312, 0.3125, 0.5312, 0.3125, 0.5312, 0.3438, 0.5312, 0.375, 0.2188, 0.375, 0.25, 0.375, 0.25, 0.375, 0.2188, 0.375, 0.4375, 0.375, 0.4688, 0.375, 0.4688, 0.375, 0.4375, 0.375, 0.2812, 0.375, 0.3125, 0.375, 0.3125, 0.375, 0.2812, 0.375, 0.4688, 0.375, 0.4844, 0.375, 0.4844, 0.375, 0.4688, 0.2188, 0.5, 0.25, 0.5, 0.25, 0.5312, 0.2188, 0.5312, 0.3594, 0.5, 0.375, 0.5, 0.375, 0.5312, 0.3594, 0.5312, 0.1562, 0.5, 0.1875, 0.5, 0.1875, 0.5312, 0.1562, 0.5312, 0.1406, 0.5, 0.1562, 0.5, 0.1562, 0.5312, 0.1406, 0.5312, 0.2812, 0.5, 0.3125, 0.5, 0.3125, 0.5312, 0.2812, 0.5312, 0.3125, 0.5, 0.3438, 0.5, 0.3438, 0.5312, 0.3125, 0.5312, 0.3438, 0.5, 0.3594, 0.5, 0.3594, 0.5312, 0.3438, 0.5312, 0.125, 0.5, 0.1406, 0.5, 0.1406, 0.5312, 0.125, 0.5312, 0.375, 0.4844, 0.375, 0.5, 0.375, 0.5, 0.375, 0.4844, 0.1406, 0.5312, 0.125, 0.5312, 0.125, 0.5312, 0.1406, 0.5312, 0.375, 0.5312, 0.3594, 0.5312, 0.3594, 0.5312, 0.375, 0.5312, 0.375, 0.4375, 0.375, 0.4688, 0.375, 0.4688, 0.375, 0.4375, 0.2812, 0.5312, 0.25, 0.5312, 0.25, 0.5312, 0.2812, 0.5312, 0.3438, 0.5312, 0.3125, 0.5312, 0.3125, 0.5312, 0.3438, 0.5312, 0.375, 0.3438, 0.375, 0.375, 0.375, 0.375, 0.375, 0.3438, 0.375, 0.2656, 0.375, 0.2812, 0.375, 0.2812, 0.375, 0.2656, 0.375, 0.25, 0.375, 0.2656, 0.375, 0.2656, 0.375, 0.25, 0.2188, 0.5312, 0.1875, 0.5312, 0.1875, 0.5312, 0.2188, 0.5312, 0.3594, 0.7031, 0.375, 0.7031, 0.375, 0.7188, 0.3594, 0.7188, 0.3594, 0.6875, 0.375, 0.6875, 0.375, 0.7031, 0.3594, 0.7031, 0.125, 0.6875, 0.1406, 0.6875, 0.1406, 0.7031, 0.125, 0.7031, 0.125, 0.7031, 0.1406, 0.7031, 0.1406, 0.7188, 0.125, 0.7188, 0.1406, 0.7031, 0.1406, 0.7188, 0.1406, 0.7188, 0.1406, 0.7031, 0.3594, 0.7031, 0.3594, 0.6875, 0.3594, 0.6875, 0.3594, 0.7031, 0.375, 0.7031, 0.375, 0.7188, 0.375, 0.7188, 0.375, 0.7031, 0.1406, 0.6875, 0.1406, 0.7031, 0.1406, 0.7031, 0.1406, 0.6875, 0.3594, 0.6875, 0.3594, 0.6875, 0.3594, 0.6875, 0.3594, 0.6875, 0.3594, 0.7188, 0.3594, 0.7031, 0.3594, 0.7031, 0.3594, 0.7188, 0.375, 0.04688, 0.375, 0.0625, 0.375, 0.0625, 0.375, 0.04688, 0.1406, 0.7188, 0.125, 0.7188, 0.125, 0.7188, 0.1406, 0.7188, 0.1406, 0.7188, 0.125, 0.7188, 0.125, 0.7188, 0.1406, 0.7188, 0.375, 0.04688, 0.375, 0.0625, 0.375, 0.0625, 0.375, 0.04688, 0.1406, 0.6875, 0.1406, 0.7031, 0.1406, 0.7031, 0.1406, 0.6875, 0.1406, 0.7031, 0.1406, 0.7188, 0.1406, 0.7188, 0.1406, 0.7031, 0.375, 0.03125, 0.375, 0.04688, 0.375, 0.04688, 0.375, 0.03125, 0.125, 0.6875, 0.1406, 0.6875, 0.1406, 0.6875, 0.125, 0.6875, 0.3594, 0.7188, 0.3594, 0.7031, 0.3594, 0.7031, 0.3594, 0.7188, 0.3594, 0.6875, 0.375, 0.6875, 0.375, 0.6875, 0.3594, 0.6875, 0.375, 0.7031, 0.375, 0.7188, 0.375, 0.7188, 0.375, 0.7031, 0.3594, 0.7031, 0.3594, 0.6875, 0.3594, 0.6875, 0.3594, 0.7031, 0.375, 0.6875, 0.375, 0.7031, 0.375, 0.7031, 0.375, 0.6875, 0.375, 0.7188, 0.3594, 0.7188, 0.3594, 0.7188, 0.375, 0.7188, 0.1406, 0.7188, 0.125, 0.7188, 0.125, 0.7188, 0.1406, 0.7188, 0.375, 0.04688, 0.375, 0.0625, 0.375, 0.0625, 0.375, 0.04688, 0.1406, 0.6875, 0.1406, 0.7031, 0.1406, 0.7031, 0.1406, 0.6875, 0.1406, 0.7031, 0.1406, 0.7188, 0.1406, 0.7188, 0.1406, 0.7031, 0.375, 0.03125, 0.375, 0.04688, 0.375, 0.04688, 0.375, 0.03125, 0.125, 0.6875, 0.1406, 0.6875, 0.1406, 0.6875, 0.125, 0.6875, 0.3594, 0.7188, 0.3594, 0.7031, 0.3594, 0.7031, 0.3594, 0.7188, 0.3594, 0.6875, 0.375, 0.6875, 0.375, 0.6875, 0.3594, 0.6875, 0.375, 0.7031, 0.375, 0.7188, 0.375, 0.7188, 0.375, 0.7031, 0.3594, 0.7031, 0.3594, 0.6875, 0.3594, 0.6875, 0.3594, 0.7031, 0.375, 0.6875, 0.375, 0.7031, 0.375, 0.7031, 0.375, 0.6875, 0.375, 0.7188, 0.3594, 0.7188, 0.3594, 0.7188, 0.375, 0.7188, 0.125, 0.6875, 0.1406, 0.6875, 0.1406, 0.6875, 0.125, 0.6875, 0.1406, 0.6875, 0.125, 0.6875, 0.125, 0.6875, 0.1406, 0.6875, 0.375, 0.0625, 0.375, 0.0625, 0.375, 0.0625, 0.375, 0.0625, 0.125, 0.6875, 0.1406, 0.6875, 0.1406, 0.6875, 0.125, 0.6875, 0.3594, 0.6875, 0.375, 0.6875, 0.375, 0.6875, 0.3594, 0.6875, 0.375, 0.6875, 0.3594, 0.6875, 0.3594, 0.6875, 0.375, 0.6875, 0.3594, 0.6875, 0.375, 0.6875, 0.375, 0.6875, 0.3594, 0.6875, 0.375, 0.6875, 0.375, 0.6875, 0.375, 0.6875, 0.375, 0.6875, 0.125, 0.625, 0.1406, 0.625, 0.1406, 0.6562, 0.125, 0.6562, 0.8438, 0.625, 0.8594, 0.625, 0.8594, 0.6562, 0.8438, 0.6562, 0.625, 0.625, 0.6406, 0.625, 0.6406, 0.6562, 0.625, 0.6562, 0.3438, 0.625, 0.3594, 0.625, 0.3594, 0.6562, 0.3438, 0.6562, 0.8594, 0.625, 0.875, 0.625, 0.875, 0.6562, 0.8594, 0.6562, 0.3594, 0.625, 0.375, 0.625, 0.375, 0.6562, 0.3594, 0.6562, 0.375, 0.625, 0.625, 0.625, 0.625, 0.6562, 0.375, 0.6562, 0.2188, 0.625, 0.25, 0.625, 0.25, 0.6562, 0.2188, 0.6562, 0.75, 0.6562, 0.7188, 0.6562, 0.7188, 0.6562, 0.75, 0.6562, 0.1562, 0.625, 0.1875, 0.625, 0.1875, 0.6562, 0.1562, 0.6562, 0.7812, 0.625, 0.8125, 0.625, 0.8125, 0.6562, 0.7812, 0.6562, 0.1406, 0.625, 0.1562, 0.625, 0.1562, 0.6562, 0.1406, 0.6562, 0.8125, 0.625, 0.8438, 0.625, 0.8438, 0.6562, 0.8125, 0.6562, 0.6562, 0.625, 0.6875, 0.625, 0.6875, 0.6562, 0.6562, 0.6562, 0.2812, 0.625, 0.3125, 0.625, 0.3125, 0.6562, 0.2812, 0.6562, 0.6406, 0.625, 0.6562, 0.625, 0.6562, 0.6562, 0.6406, 0.6562, 0.3125, 0.625, 0.3438, 0.625, 0.3438, 0.6562, 0.3125, 0.6562, 0.375, 0.0625, 0.625, 0.0625, 0.625, 0.09375, 0.375, 0.09375, 0.8438, 0.5625, 0.8594, 0.5625, 0.8594, 0.5938, 0.8438, 0.5938, 0.125, 0.5625, 0.1406, 0.5625, 0.1406, 0.5938, 0.125, 0.5938, 0.3438, 0.5625, 0.3594, 0.5625, 0.3594, 0.5938, 0.3438, 0.5938, 0.625, 0.5625, 0.6406, 0.5625, 0.6406, 0.5938, 0.625, 0.5938, 0.3125, 0.5625, 0.3438, 0.5625, 0.3438, 0.5938, 0.3125, 0.5938, 0.6406, 0.5625, 0.6562, 0.5625, 0.6562, 0.5938, 0.6406, 0.5938, 0.6562, 0.5625, 0.6875, 0.5625, 0.6875, 0.5938, 0.6562, 0.5938, 0.2812, 0.5625, 0.3125, 0.5625, 0.3125, 0.5938, 0.2812, 0.5938, 0.8125, 0.5625, 0.8438, 0.5625, 0.8438, 0.5938, 0.8125, 0.5938, 0.1406, 0.5625, 0.1562, 0.5625, 0.1562, 0.5938, 0.1406, 0.5938, 0.1562, 0.5625, 0.1875, 0.5625, 0.1875, 0.5938, 0.1562, 0.5938, 0.7812, 0.5625, 0.8125, 0.5625, 0.8125, 0.5938, 0.7812, 0.5938, 0.375, 0.125, 0.625, 0.125, 0.625, 0.1562, 0.375, 0.1562, 0.8594, 0.5625, 0.875, 0.5625, 0.875, 0.5938, 0.8594, 0.5938, 0.3594, 0.5625, 0.375, 0.5625, 0.375, 0.5938, 0.3594, 0.5938, 0.375, 0.5625, 0.625, 0.5625, 0.625, 0.5938, 0.375, 0.5938, 0.2188, 0.5625, 0.25, 0.5625, 0.25, 0.5938, 0.2188, 0.5938, 0.7188, 0.5625, 0.75, 0.5625, 0.75, 0.5938, 0.7188, 0.5938, 0.1875, 0.5625, 0.2188, 0.5625, 0.2188, 0.5938, 0.1875, 0.5938, 0.75, 0.5625, 0.7812, 0.5625, 0.7812, 0.5938, 0.75, 0.5938, 0.7812, 0.625, 0.7812, 0.6562, 0.7812, 0.6562, 0.7812, 0.625, 0.1875, 0.625, 0.2188, 0.625, 0.2188, 0.6562, 0.1875, 0.6562, 0.25, 0.5312, 0.2188, 0.5312, 0.2188, 0.5312, 0.25, 0.5312, 0.375, 0.3125, 0.375, 0.3438, 0.375, 0.3438, 0.375, 0.3125, 0.1875, 0.5, 0.2188, 0.5, 0.2188, 0.5312, 0.1875, 0.5312, 0.75, 0.6875, 0.7812, 0.6875, 0.7812, 0.7031, 0.75, 0.7031, 0.1875, 0.6875, 0.2188, 0.6875, 0.2188, 0.7031, 0.1875, 0.7031, 0.1875, 0.7031, 0.2188, 0.7031, 0.2188, 0.7188, 0.1875, 0.7188, 0.75, 0.7031, 0.7812, 0.7031, 0.7812, 0.7188, 0.75, 0.7188, 0.1875, 0.6562, 0.2188, 0.6562, 0.2188, 0.6875, 0.1875, 0.6875, 0.75, 0.6562, 0.7812, 0.6562, 0.7812, 0.6875, 0.75, 0.6875, 0.375, 0.3125, 0.375, 0.3438, 0.375, 0.3438, 0.375, 0.3125, 0.75, 0.7188, 0.7812, 0.7188, 0.7812, 0.75, 0.75, 0.75, 0.375, 0.875, 0.625, 0.875, 0.625, 0.9062, 0.375, 0.9062, 0.75, 0.5938, 0.7812, 0.5938, 0.7812, 0.5938, 0.75, 0.5938, 0.75, 0.5312, 0.7812, 0.5312, 0.7812, 0.5625, 0.75, 0.5625, 0.25, 0.5312, 0.2188, 0.5312, 0.2188, 0.5312, 0.25, 0.5312, 0.75, 0.5, 0.7812, 0.5, 0.7812, 0.5312, 0.75, 0.5312, 0.1875, 0.5312, 0.2188, 0.5312, 0.2188, 0.5625, 0.1875, 0.5625, 0.1875, 0.5938, 0.2188, 0.5938, 0.2188, 0.625, 0.1875, 0.625, 0.1875, 0.7188, 0.2188, 0.7188, 0.2188, 0.75, 0.1875, 0.75, 0.375, 0.3125, 0.625, 0.3125, 0.625, 0.3438, 0.375, 0.3438, 0.6875, 0.5625, 0.7188, 0.5625, 0.7188, 0.5938, 0.6875, 0.5938, 0.25, 0.5625, 0.2812, 0.5625, 0.2812, 0.5938, 0.25, 0.5938, 0.25, 0.625, 0.2812, 0.625, 0.2812, 0.6562, 0.25, 0.6562, 0.6875, 0.625, 0.7188, 0.625, 0.7188, 0.6562, 0.6875, 0.6562, 0.3125, 0.5312, 0.2812, 0.5312, 0.2812, 0.5312, 0.3125, 0.5312, 0.25, 0.5, 0.2812, 0.5, 0.2812, 0.5312, 0.25, 0.5312, 0.3125, 0.5312, 0.2812, 0.5312, 0.2812, 0.5312, 0.3125, 0.5312, 0.375, 0.375, 0.375, 0.4062, 0.375, 0.4062, 0.375, 0.375, 0.25, 0.6875, 0.2812, 0.6875, 0.2812, 0.7031, 0.25, 0.7031, 0.6875, 0.6875, 0.7188, 0.6875, 0.7188, 0.7031, 0.6875, 0.7031, 0.6875, 0.7031, 0.7188, 0.7031, 0.7188, 0.7188, 0.6875, 0.7188, 0.25, 0.7031, 0.2812, 0.7031, 0.2812, 0.7188, 0.25, 0.7188, 0.6875, 0.6562, 0.7188, 0.6562, 0.7188, 0.6875, 0.6875, 0.6875, 0.25, 0.6562, 0.2812, 0.6562, 0.2812, 0.6875, 0.25, 0.6875, 0.25, 0.7188, 0.2812, 0.7188, 0.2812, 0.75, 0.25, 0.75, 0.375, 0.375, 0.625, 0.375, 0.625, 0.4062, 0.375, 0.4062, 0.25, 0.5938, 0.2812, 0.5938, 0.2812, 0.625, 0.25, 0.625, 0.25, 0.5312, 0.2812, 0.5312, 0.2812, 0.5625, 0.25, 0.5625, 0.375, 0.375, 0.375, 0.4062, 0.375, 0.4062, 0.375, 0.375, 0.6875, 0.5, 0.7188, 0.5, 0.7188, 0.5312, 0.6875, 0.5312, 0.6875, 0.5312, 0.7188, 0.5312, 0.7188, 0.5625, 0.6875, 0.5625, 0.6875, 0.5938, 0.7188, 0.5938, 0.7188, 0.625, 0.6875, 0.625, 0.6875, 0.7188, 0.7188, 0.7188, 0.7188, 0.75, 0.6875, 0.75, 0.375, 0.8125, 0.625, 0.8125, 0.625, 0.8438, 0.375, 0.8438, 0.7812, 0.6562, 0.75, 0.6562, 0.75, 0.6562, 0.7812, 0.6562, 0.7812, 0.625, 0.7812, 0.6562, 0.7812, 0.6562, 0.7812, 0.625, 0.7188, 0.5938, 0.75, 0.5938, 0.75, 0.5938, 0.7188, 0.5938, 0.7188, 0.625, 0.7188, 0.5938, 0.7188, 0.5938, 0.7188, 0.625, 0.7188, 0.6562, 0.7188, 0.625, 0.7188, 0.625, 0.7188, 0.6562, 0.7812, 0.5938, 0.7812, 0.625, 0.7812, 0.625, 0.7812, 0.5938, 0.7188, 0.625, 0.7188, 0.5938, 0.7188, 0.5938, 0.7188, 0.625, 0.7188, 0.5938, 0.75, 0.5938, 0.75, 0.5938, 0.7188, 0.5938, 0.7188, 0.5938, 0.75, 0.5938, 0.75, 0.625, 0.7188, 0.625, 0.7188, 0.625, 0.75, 0.625, 0.75, 0.6562, 0.7188, 0.6562, 0.75, 0.625, 0.7812, 0.625, 0.7812, 0.6562, 0.75, 0.6562, 0.75, 0.5938, 0.7812, 0.5938, 0.7812, 0.625, 0.75, 0.625, 0.7188, 0.6562, 0.7188, 0.625, 0.7188, 0.625, 0.7188, 0.6562, 0.75, 0.6562, 0.7188, 0.6562, 0.7188, 0.6562, 0.75, 0.6562, 0.7812, 0.5938, 0.7812, 0.625, 0.7812, 0.625, 0.7812, 0.5938, 0.75, 0.5938, 0.7812, 0.5938, 0.7812, 0.5938, 0.75, 0.5938, 0.3438, 0.6875, 0.3594, 0.6875, 0.3594, 0.7031, 0.3438, 0.7031, 0.3438, 0.7031, 0.3594, 0.7031, 0.3594, 0.7188, 0.3438, 0.7188, 0.3594, 0.7188, 0.3438, 0.7188, 0.3438, 0.7188, 0.3594, 0.7188, 0.3438, 0.7188, 0.3438, 0.7031, 0.3438, 0.7031, 0.3438, 0.7188, 0.3594, 0.6875, 0.3438, 0.6875, 0.3438, 0.6875, 0.3594, 0.6875, 0.3594, 0.6875, 0.3594, 0.7031, 0.3594, 0.7031, 0.3594, 0.6875, 0.3594, 0.6875, 0.3594, 0.7031, 0.3594, 0.7031, 0.3594, 0.6875, 0.3438, 0.6875, 0.3594, 0.6875, 0.3594, 0.6875, 0.3438, 0.6875, 0.3438, 0.7188, 0.3438, 0.7031, 0.3438, 0.7031, 0.3438, 0.7188, 0.3594, 0.7188, 0.3438, 0.7188, 0.3438, 0.7188, 0.3594, 0.7188, 0.3594, 0.7031, 0.3594, 0.7188, 0.3594, 0.7188, 0.3594, 0.7031, 0.3438, 0.7031, 0.3438, 0.6875, 0.3438, 0.6875, 0.3438, 0.7031, 0.3594, 0.6875, 0.3594, 0.7031, 0.3594, 0.7031, 0.3594, 0.6875, 0.3438, 0.6875, 0.3594, 0.6875, 0.3594, 0.6875, 0.3438, 0.6875, 0.3438, 0.7188, 0.3438, 0.7031, 0.3438, 0.7031, 0.3438, 0.7188, 0.3594, 0.7188, 0.3438, 0.7188, 0.3438, 0.7188, 0.3594, 0.7188, 0.3594, 0.7031, 0.3594, 0.7188, 0.3594, 0.7188, 0.3594, 0.7031, 0.3438, 0.7031, 0.3438, 0.6875, 0.3438, 0.6875, 0.3438, 0.7031, 0.3438, 0.6875, 0.3594, 0.6875, 0.3594, 0.6875, 0.3438, 0.6875, 0.3594, 0.6875, 0.3594, 0.6875, 0.3594, 0.6875, 0.3594, 0.6875, 0.3438, 0.6875, 0.3594, 0.6875, 0.3594, 0.6875, 0.3438, 0.6875, 0.3438, 0.6875, 0.3438, 0.6875, 0.3438, 0.6875, 0.3438, 0.6875, 0.1406, 0.7031, 0.1562, 0.7031, 0.1562, 0.7188, 0.1406, 0.7188, 0.1406, 0.6875, 0.1562, 0.6875, 0.1562, 0.7031, 0.1406, 0.7031, 0.1562, 0.7188, 0.1406, 0.7188, 0.1406, 0.7188, 0.1562, 0.7188, 0.1406, 0.6875, 0.1562, 0.6875, 0.1562, 0.6875, 0.1406, 0.6875, 0.1406, 0.7188, 0.1406, 0.7031, 0.1406, 0.7031, 0.1406, 0.7188, 0.1562, 0.7031, 0.1562, 0.7188, 0.1562, 0.7188, 0.1562, 0.7031, 0.1562, 0.7031, 0.1562, 0.7188, 0.1562, 0.7188, 0.1562, 0.7031, 0.1406, 0.7188, 0.1406, 0.7031, 0.1406, 0.7031, 0.1406, 0.7188, 0.1406, 0.6875, 0.1562, 0.6875, 0.1562, 0.6875, 0.1406, 0.6875, 0.1562, 0.7188, 0.1406, 0.7188, 0.1406, 0.7188, 0.1562, 0.7188, 0.1406, 0.7031, 0.1406, 0.6875, 0.1406, 0.6875, 0.1406, 0.7031, 0.1562, 0.6875, 0.1562, 0.7031, 0.1562, 0.7031, 0.1562, 0.6875, 0.1562, 0.7031, 0.1562, 0.7188, 0.1562, 0.7188, 0.1562, 0.7031, 0.1406, 0.7188, 0.1406, 0.7031, 0.1406, 0.7031, 0.1406, 0.7188, 0.1406, 0.6875, 0.1562, 0.6875, 0.1562, 0.6875, 0.1406, 0.6875, 0.1562, 0.7188, 0.1406, 0.7188, 0.1406, 0.7188, 0.1562, 0.7188, 0.1406, 0.7031, 0.1406, 0.6875, 0.1406, 0.6875, 0.1406, 0.7031, 0.1562, 0.6875, 0.1562, 0.7031, 0.1562, 0.7031, 0.1562, 0.6875, 0.1406, 0.6875, 0.1562, 0.6875, 0.1562, 0.6875, 0.1406, 0.6875, 0.1406, 0.6875, 0.1406, 0.6875, 0.1406, 0.6875, 0.1406, 0.6875, 0.1562, 0.6875, 0.1562, 0.6875, 0.1562, 0.6875, 0.1562, 0.6875, 0.1562, 0.6875, 0.1406, 0.6875, 0.1406, 0.6875, 0.1562, 0.6875])
me_cube.materials.append(mat_material)
me_cube.use_remesh_preserve_volume = False
me_cube.use_remesh_preserve_attributes = False
me_cube.use_mirror_vertex_groups = False
me_cube.update()

# ---- objects
ob_cube = bpy.data.objects.new('Cube', me_cube)
ob_light = bpy.data.objects.new('Light', light_light)
ob_camera = bpy.data.objects.new('Camera', cam_camera)

# ---- transforms, parenting, visibility, modifiers, constraints
ob_cube.location = (0.0, 0.0, 0.0)
ob_cube.scale = (1.0, 1.0, -0.1105)
ob_cube.lock_rotations_4d = False
ob_cube.empty_display_type = 'ARROWS'
ob_cube.lineart.crease_threshold = 0.0
ob_light.location = (4.076, 1.005, 5.904)
ob_light.rotation_euler = (0.6503, 0.05522, 1.866)
ob_light.lock_rotations_4d = False
ob_light.empty_display_type = 'ARROWS'
ob_light.color = (0.0, 0.0, 0.0, 0.0)
ob_light.lineart.crease_threshold = 0.0
ob_camera.location = (7.359, -6.926, 4.958)
ob_camera.rotation_euler = (1.109, 0.0, 0.8149)
ob_camera.lock_rotations_4d = False
ob_camera.empty_display_type = 'ARROWS'
ob_camera.color = (0.0, 0.0, 0.0, 0.0)
ob_camera.display_type = 'WIRE'
ob_camera.lineart.crease_threshold = 0.0

# ---- collection membership
col_collection.objects.link(ob_cube)
col_collection.objects.link(ob_light)
col_collection.objects.link(ob_camera)

# ---- scene / render settings (as saved in the file)
scene.camera = ob_camera
scene.frame_start = 1; scene.frame_end = 250; scene.frame_set(1)
scene.render.engine = 'BLENDER_EEVEE_NEXT'
scene.cycles.use_denoising = False
scene.cycles.samples = 128
scene.cycles.sampling_pattern = 'TABULATED_SOBOL'
scene.cycles.use_adaptive_sampling = False
scene.cycles.use_light_tree = False
scene.view_settings.view_transform = 'Filmic'
bpy.context.view_layer.update()
